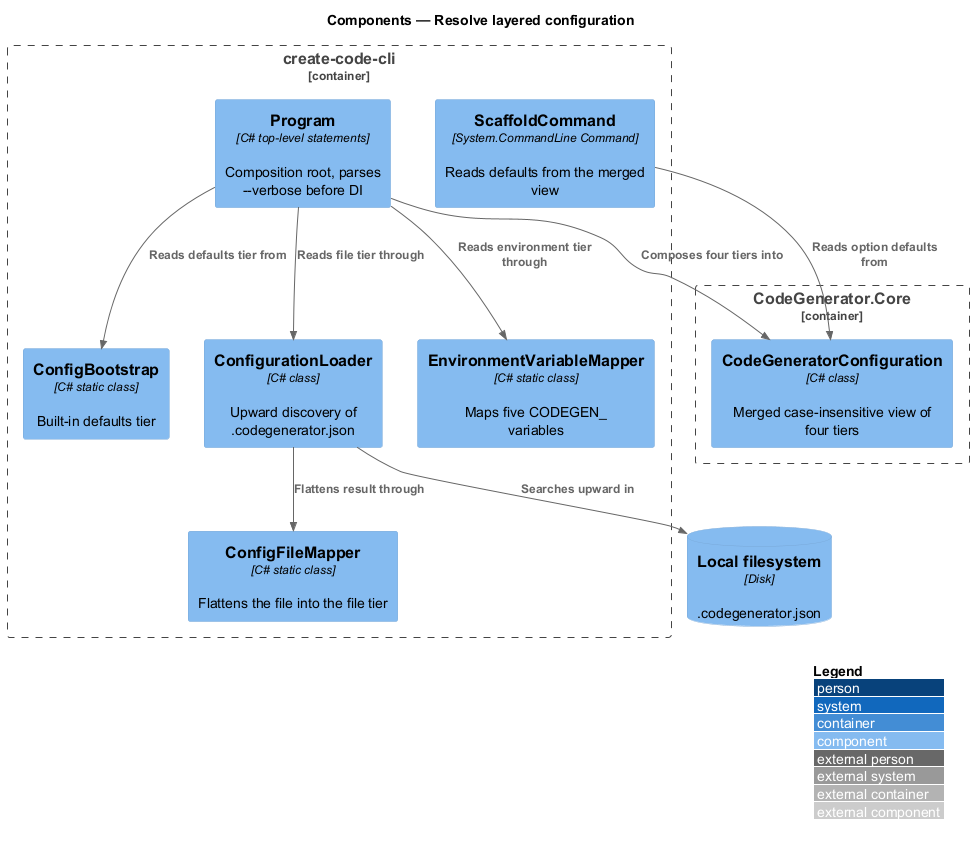

The diagram above was rendered by PlantUML. Its source (embedded in the PNG):
@startuml
!include <C4/C4_Component>
LAYOUT_WITH_LEGEND()
title Components — Resolve layered configuration

Container_Boundary(cli, "create-code-cli") {
  Component(program, "Program", "C# top-level statements", "Composition root, parses --verbose before DI")
  Component(bootstrap, "ConfigBootstrap", "C# static class", "Built-in defaults tier")
  Component(loader, "ConfigurationLoader", "C# class", "Upward discovery of .codegenerator.json")
  Component(filemap, "ConfigFileMapper", "C# static class", "Flattens the file into the file tier")
  Component(envmap, "EnvironmentVariableMapper", "C# static class", "Maps five CODEGEN_ variables")
  Component(scaffoldcmd, "ScaffoldCommand", "System.CommandLine Command", "Reads defaults from the merged view")
}
Container_Boundary(core, "CodeGenerator.Core") {
  Component(config, "CodeGeneratorConfiguration", "C# class", "Merged case-insensitive view of four tiers")
}
ComponentDb(fs, "Local filesystem", "Disk", ".codegenerator.json")

Rel(program, bootstrap, "Reads defaults tier from")
Rel(program, loader, "Reads file tier through")
Rel(loader, fs, "Searches upward in")
Rel(loader, filemap, "Flattens result through")
Rel(program, envmap, "Reads environment tier through")
Rel(program, config, "Composes four tiers into")
Rel(scaffoldcmd, config, "Reads option defaults from")
@enduml